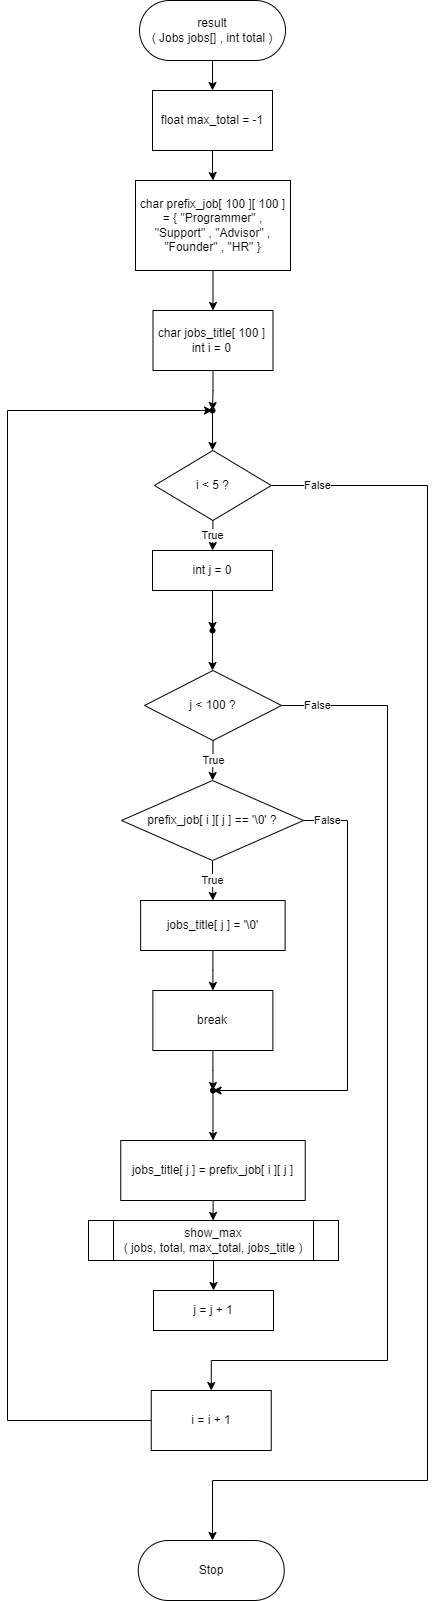

The diagram above was exported from draw.io. Its source (the exported page's mxGraphModel, read from the mxfile embedded in the PNG):
<mxGraphModel dx="702" dy="857" grid="1" gridSize="10" guides="1" tooltips="1" connect="1" arrows="1" fold="1" page="1" pageScale="1" pageWidth="850" pageHeight="1100" math="0" shadow="0">
  <root>
    <mxCell id="0" />
    <mxCell id="1" parent="0" />
    <mxCell id="qYpqaH9GHWGAw_M61kcW-3" value="" style="edgeStyle=orthogonalEdgeStyle;rounded=0;orthogonalLoop=1;jettySize=auto;html=1;" parent="1" source="qYpqaH9GHWGAw_M61kcW-1" target="qYpqaH9GHWGAw_M61kcW-2" edge="1">
      <mxGeometry relative="1" as="geometry" />
    </mxCell>
    <mxCell id="qYpqaH9GHWGAw_M61kcW-1" value="result&lt;br&gt;( Jobs jobs[] , int total )" style="rounded=1;whiteSpace=wrap;html=1;arcSize=50;" parent="1" vertex="1">
      <mxGeometry x="352" y="80" width="146" height="60" as="geometry" />
    </mxCell>
    <mxCell id="qYpqaH9GHWGAw_M61kcW-5" value="" style="edgeStyle=orthogonalEdgeStyle;rounded=0;orthogonalLoop=1;jettySize=auto;html=1;" parent="1" source="qYpqaH9GHWGAw_M61kcW-2" target="qYpqaH9GHWGAw_M61kcW-4" edge="1">
      <mxGeometry relative="1" as="geometry" />
    </mxCell>
    <mxCell id="qYpqaH9GHWGAw_M61kcW-2" value="float max_total = -1" style="rounded=0;whiteSpace=wrap;html=1;" parent="1" vertex="1">
      <mxGeometry x="365" y="170" width="120" height="60" as="geometry" />
    </mxCell>
    <mxCell id="qYpqaH9GHWGAw_M61kcW-7" value="" style="edgeStyle=orthogonalEdgeStyle;rounded=0;orthogonalLoop=1;jettySize=auto;html=1;" parent="1" source="qYpqaH9GHWGAw_M61kcW-4" target="qYpqaH9GHWGAw_M61kcW-6" edge="1">
      <mxGeometry relative="1" as="geometry" />
    </mxCell>
    <mxCell id="qYpqaH9GHWGAw_M61kcW-4" value="char prefix_job[ 100 ][ 100 ] = { &quot;Programmer&quot; , &quot;Support&quot; , &quot;Advisor&quot; , &quot;Founder&quot; , &quot;HR&quot; }" style="whiteSpace=wrap;html=1;rounded=0;" parent="1" vertex="1">
      <mxGeometry x="348" y="260" width="155" height="90" as="geometry" />
    </mxCell>
    <mxCell id="qYpqaH9GHWGAw_M61kcW-9" value="" style="edgeStyle=orthogonalEdgeStyle;rounded=0;orthogonalLoop=1;jettySize=auto;html=1;" parent="1" source="qYpqaH9GHWGAw_M61kcW-6" target="qYpqaH9GHWGAw_M61kcW-8" edge="1">
      <mxGeometry relative="1" as="geometry" />
    </mxCell>
    <mxCell id="qYpqaH9GHWGAw_M61kcW-6" value="char jobs_title[ 100 ]&amp;nbsp;&lt;br&gt;int i = 0&amp;nbsp;" style="whiteSpace=wrap;html=1;rounded=0;" parent="1" vertex="1">
      <mxGeometry x="365.5" y="390" width="120" height="60" as="geometry" />
    </mxCell>
    <mxCell id="qYpqaH9GHWGAw_M61kcW-11" value="" style="edgeStyle=orthogonalEdgeStyle;rounded=0;orthogonalLoop=1;jettySize=auto;html=1;" parent="1" source="qYpqaH9GHWGAw_M61kcW-8" target="qYpqaH9GHWGAw_M61kcW-10" edge="1">
      <mxGeometry relative="1" as="geometry" />
    </mxCell>
    <mxCell id="qYpqaH9GHWGAw_M61kcW-8" value="" style="shape=waypoint;sketch=0;size=6;pointerEvents=1;points=[];fillColor=default;resizable=0;rotatable=0;perimeter=centerPerimeter;snapToPoint=1;rounded=0;" parent="1" vertex="1">
      <mxGeometry x="405" y="470" width="40" height="40" as="geometry" />
    </mxCell>
    <mxCell id="qYpqaH9GHWGAw_M61kcW-15" value="True" style="edgeStyle=orthogonalEdgeStyle;rounded=0;orthogonalLoop=1;jettySize=auto;html=1;" parent="1" source="qYpqaH9GHWGAw_M61kcW-10" target="qYpqaH9GHWGAw_M61kcW-14" edge="1">
      <mxGeometry relative="1" as="geometry" />
    </mxCell>
    <mxCell id="qYpqaH9GHWGAw_M61kcW-38" value="False" style="edgeStyle=orthogonalEdgeStyle;rounded=0;orthogonalLoop=1;jettySize=auto;html=1;" parent="1" source="qYpqaH9GHWGAw_M61kcW-10" edge="1">
      <mxGeometry x="-0.9351" relative="1" as="geometry">
        <mxPoint x="425" y="1620" as="targetPoint" />
        <Array as="points">
          <mxPoint x="640" y="565" />
          <mxPoint x="640" y="1560" />
          <mxPoint x="425" y="1560" />
          <mxPoint x="425" y="1600" />
        </Array>
        <mxPoint as="offset" />
      </mxGeometry>
    </mxCell>
    <mxCell id="qYpqaH9GHWGAw_M61kcW-10" value="i &amp;lt; 5 ?" style="rhombus;whiteSpace=wrap;html=1;sketch=0;rounded=0;" parent="1" vertex="1">
      <mxGeometry x="367" y="530" width="116.75" height="70" as="geometry" />
    </mxCell>
    <mxCell id="qYpqaH9GHWGAw_M61kcW-17" value="" style="edgeStyle=orthogonalEdgeStyle;rounded=0;orthogonalLoop=1;jettySize=auto;html=1;" parent="1" source="qYpqaH9GHWGAw_M61kcW-14" target="qYpqaH9GHWGAw_M61kcW-16" edge="1">
      <mxGeometry relative="1" as="geometry" />
    </mxCell>
    <mxCell id="qYpqaH9GHWGAw_M61kcW-14" value="int j = 0" style="whiteSpace=wrap;html=1;sketch=0;rounded=0;" parent="1" vertex="1">
      <mxGeometry x="365.01" y="630" width="120" height="40" as="geometry" />
    </mxCell>
    <mxCell id="qYpqaH9GHWGAw_M61kcW-19" value="" style="edgeStyle=orthogonalEdgeStyle;rounded=0;orthogonalLoop=1;jettySize=auto;html=1;" parent="1" source="qYpqaH9GHWGAw_M61kcW-16" target="qYpqaH9GHWGAw_M61kcW-18" edge="1">
      <mxGeometry relative="1" as="geometry" />
    </mxCell>
    <mxCell id="qYpqaH9GHWGAw_M61kcW-16" value="" style="shape=waypoint;sketch=0;size=6;pointerEvents=1;points=[];fillColor=default;resizable=0;rotatable=0;perimeter=centerPerimeter;snapToPoint=1;rounded=0;" parent="1" vertex="1">
      <mxGeometry x="405" y="690" width="40" height="40" as="geometry" />
    </mxCell>
    <mxCell id="qYpqaH9GHWGAw_M61kcW-21" value="True" style="edgeStyle=orthogonalEdgeStyle;rounded=0;orthogonalLoop=1;jettySize=auto;html=1;" parent="1" source="qYpqaH9GHWGAw_M61kcW-18" target="qYpqaH9GHWGAw_M61kcW-20" edge="1">
      <mxGeometry relative="1" as="geometry" />
    </mxCell>
    <mxCell id="qYpqaH9GHWGAw_M61kcW-35" value="False" style="edgeStyle=orthogonalEdgeStyle;rounded=0;orthogonalLoop=1;jettySize=auto;html=1;entryX=0.5;entryY=0;entryDx=0;entryDy=0;" parent="1" source="qYpqaH9GHWGAw_M61kcW-18" target="qYpqaH9GHWGAw_M61kcW-36" edge="1">
      <mxGeometry x="-0.9256" relative="1" as="geometry">
        <mxPoint x="426" y="1440" as="targetPoint" />
        <Array as="points">
          <mxPoint x="600" y="785" />
          <mxPoint x="600" y="1440" />
          <mxPoint x="424" y="1440" />
        </Array>
        <mxPoint as="offset" />
      </mxGeometry>
    </mxCell>
    <mxCell id="qYpqaH9GHWGAw_M61kcW-18" value="j &amp;lt; 100 ?" style="rhombus;whiteSpace=wrap;html=1;sketch=0;rounded=0;" parent="1" vertex="1">
      <mxGeometry x="357" y="750" width="137" height="70" as="geometry" />
    </mxCell>
    <mxCell id="qYpqaH9GHWGAw_M61kcW-23" value="True" style="edgeStyle=orthogonalEdgeStyle;rounded=0;orthogonalLoop=1;jettySize=auto;html=1;" parent="1" source="qYpqaH9GHWGAw_M61kcW-20" target="qYpqaH9GHWGAw_M61kcW-22" edge="1">
      <mxGeometry relative="1" as="geometry" />
    </mxCell>
    <mxCell id="qYpqaH9GHWGAw_M61kcW-34" value="False" style="edgeStyle=orthogonalEdgeStyle;rounded=0;orthogonalLoop=1;jettySize=auto;html=1;entryX=0.563;entryY=0.625;entryDx=0;entryDy=0;entryPerimeter=0;" parent="1" source="qYpqaH9GHWGAw_M61kcW-20" target="qYpqaH9GHWGAw_M61kcW-26" edge="1">
      <mxGeometry x="-0.893" relative="1" as="geometry">
        <mxPoint x="550" y="1170" as="targetPoint" />
        <Array as="points">
          <mxPoint x="560" y="900" />
          <mxPoint x="560" y="1170" />
        </Array>
        <mxPoint as="offset" />
      </mxGeometry>
    </mxCell>
    <mxCell id="qYpqaH9GHWGAw_M61kcW-20" value="prefix_job[ i ][ j ] == '\0' ?" style="rhombus;whiteSpace=wrap;html=1;sketch=0;rounded=0;" parent="1" vertex="1">
      <mxGeometry x="334" y="860" width="182" height="80" as="geometry" />
    </mxCell>
    <mxCell id="qYpqaH9GHWGAw_M61kcW-25" value="" style="edgeStyle=orthogonalEdgeStyle;rounded=0;orthogonalLoop=1;jettySize=auto;html=1;" parent="1" source="qYpqaH9GHWGAw_M61kcW-22" target="qYpqaH9GHWGAw_M61kcW-24" edge="1">
      <mxGeometry relative="1" as="geometry" />
    </mxCell>
    <mxCell id="qYpqaH9GHWGAw_M61kcW-22" value="jobs_title[ j ] = '\0'" style="whiteSpace=wrap;html=1;sketch=0;rounded=0;" parent="1" vertex="1">
      <mxGeometry x="353.13" y="980" width="144.5" height="50" as="geometry" />
    </mxCell>
    <mxCell id="qYpqaH9GHWGAw_M61kcW-27" value="" style="edgeStyle=orthogonalEdgeStyle;rounded=0;orthogonalLoop=1;jettySize=auto;html=1;" parent="1" source="qYpqaH9GHWGAw_M61kcW-24" target="qYpqaH9GHWGAw_M61kcW-26" edge="1">
      <mxGeometry relative="1" as="geometry" />
    </mxCell>
    <mxCell id="qYpqaH9GHWGAw_M61kcW-24" value="break" style="whiteSpace=wrap;html=1;sketch=0;rounded=0;" parent="1" vertex="1">
      <mxGeometry x="365.38" y="1070" width="120" height="60" as="geometry" />
    </mxCell>
    <mxCell id="qYpqaH9GHWGAw_M61kcW-30" value="" style="edgeStyle=orthogonalEdgeStyle;rounded=0;orthogonalLoop=1;jettySize=auto;html=1;" parent="1" source="qYpqaH9GHWGAw_M61kcW-26" target="qYpqaH9GHWGAw_M61kcW-29" edge="1">
      <mxGeometry relative="1" as="geometry" />
    </mxCell>
    <mxCell id="qYpqaH9GHWGAw_M61kcW-26" value="" style="shape=waypoint;sketch=0;size=6;pointerEvents=1;points=[];fillColor=default;resizable=0;rotatable=0;perimeter=centerPerimeter;snapToPoint=1;rounded=0;" parent="1" vertex="1">
      <mxGeometry x="405.5" y="1150" width="40" height="40" as="geometry" />
    </mxCell>
    <mxCell id="qYpqaH9GHWGAw_M61kcW-40" value="" style="edgeStyle=orthogonalEdgeStyle;rounded=0;orthogonalLoop=1;jettySize=auto;html=1;" parent="1" source="qYpqaH9GHWGAw_M61kcW-29" target="qYpqaH9GHWGAw_M61kcW-39" edge="1">
      <mxGeometry relative="1" as="geometry" />
    </mxCell>
    <mxCell id="qYpqaH9GHWGAw_M61kcW-29" value="jobs_title[ j ] = prefix_job[ i ][ j ]" style="whiteSpace=wrap;html=1;sketch=0;rounded=0;" parent="1" vertex="1">
      <mxGeometry x="333.25" y="1220" width="184.5" height="60" as="geometry" />
    </mxCell>
    <mxCell id="qYpqaH9GHWGAw_M61kcW-31" value="j = j + 1" style="rounded=0;whiteSpace=wrap;html=1;sketch=0;" parent="1" vertex="1">
      <mxGeometry x="366" y="1370" width="120" height="40" as="geometry" />
    </mxCell>
    <mxCell id="qYpqaH9GHWGAw_M61kcW-37" style="edgeStyle=orthogonalEdgeStyle;rounded=0;orthogonalLoop=1;jettySize=auto;html=1;entryX=0.45;entryY=0.525;entryDx=0;entryDy=0;entryPerimeter=0;exitX=0;exitY=0.5;exitDx=0;exitDy=0;" parent="1" source="qYpqaH9GHWGAw_M61kcW-36" target="qYpqaH9GHWGAw_M61kcW-8" edge="1">
      <mxGeometry relative="1" as="geometry">
        <mxPoint x="240" y="480" as="targetPoint" />
        <Array as="points">
          <mxPoint x="220" y="1500" />
          <mxPoint x="220" y="490" />
        </Array>
      </mxGeometry>
    </mxCell>
    <mxCell id="qYpqaH9GHWGAw_M61kcW-36" value="i = i + 1" style="rounded=0;whiteSpace=wrap;html=1;" parent="1" vertex="1">
      <mxGeometry x="363.75" y="1470" width="120" height="60" as="geometry" />
    </mxCell>
    <mxCell id="qYpqaH9GHWGAw_M61kcW-43" style="edgeStyle=orthogonalEdgeStyle;rounded=0;orthogonalLoop=1;jettySize=auto;html=1;entryX=0.5;entryY=0;entryDx=0;entryDy=0;" parent="1" source="qYpqaH9GHWGAw_M61kcW-39" target="qYpqaH9GHWGAw_M61kcW-31" edge="1">
      <mxGeometry relative="1" as="geometry" />
    </mxCell>
    <mxCell id="qYpqaH9GHWGAw_M61kcW-39" value="show_max&lt;br&gt;( jobs, total, max_total, jobs_title )" style="shape=process;whiteSpace=wrap;html=1;backgroundOutline=1;" parent="1" vertex="1">
      <mxGeometry x="301" y="1300" width="250" height="40" as="geometry" />
    </mxCell>
    <mxCell id="qYpqaH9GHWGAw_M61kcW-44" value="Stop" style="rounded=1;whiteSpace=wrap;html=1;arcSize=50;" parent="1" vertex="1">
      <mxGeometry x="350.75" y="1620" width="146" height="60" as="geometry" />
    </mxCell>
  </root>
</mxGraphModel>